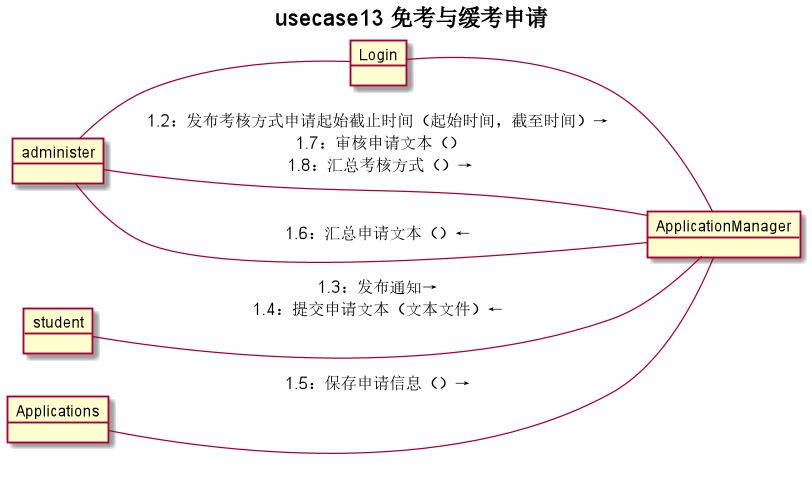

The diagram above was rendered by PlantUML. Its source (embedded in the PNG):
@startuml
title usecase13 **免考与缓考申请**
left to right direction
object administer
object student
object Login
object ApplicationManager
object Applications
administer - Login:"1：登入系统（账号，密码）→"
Login - ApplicationManager:"1.1：进入免考与缓考申请界面（）"
Applications -- ApplicationManager:"1.5：保存申请信息（）→"
student -- ApplicationManager:"1.3：发布通知→\n1.4：提交申请文本（文本文件）←"
administer -- ApplicationManager:"1.2：发布考核方式申请起始截止时间（起始时间，截至时间）→\n 1.7：审核申请文本（）\n 1.8：汇总考核方式（）→"
ApplicationManager -- administer:"1.6：汇总申请文本（）←"

@enduml